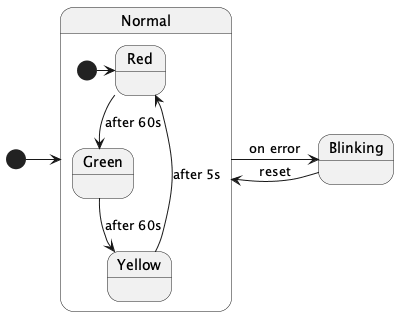

The diagram above was rendered by PlantUML. Its source (embedded in the PNG):
@startuml
[*] -> Normal
state Normal {
    [*] -> Red
    Red --> Green : after 60s
    Green --> Yellow : after 60s
    Yellow --> Red : after 5s
}
state "Blinking" as error
Normal -> error : on error
error -> Normal : reset
@enduml